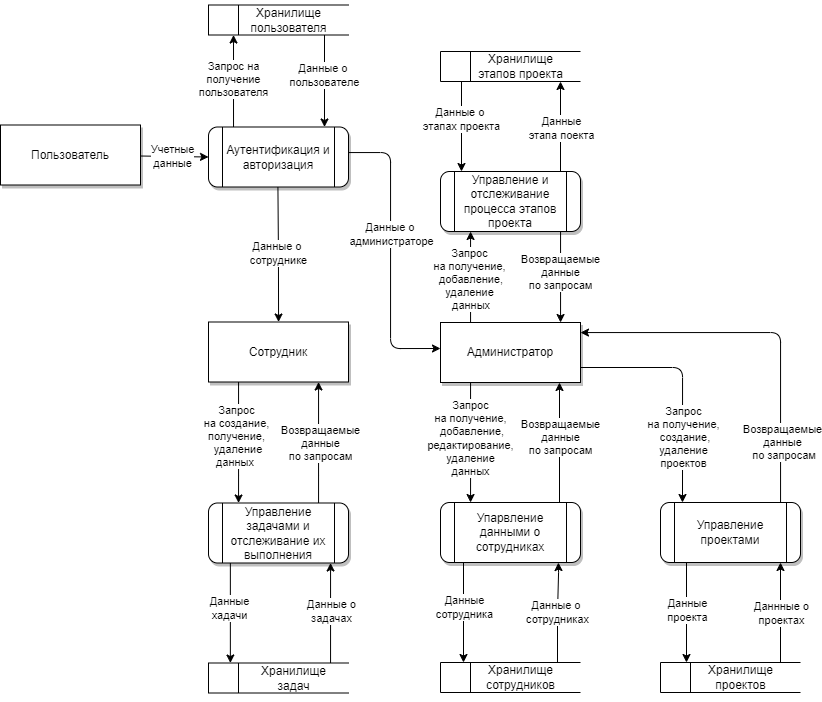

The diagram above was exported from draw.io. Its source (the exported page's mxGraphModel, read from the mxfile embedded in the PNG):
<mxGraphModel dx="1635" dy="1131" grid="1" gridSize="10" guides="1" tooltips="1" connect="1" arrows="1" fold="1" page="0" pageScale="1" pageWidth="827" pageHeight="1169" math="0" shadow="0">
  <root>
    <mxCell id="0" />
    <mxCell id="1" parent="0" />
    <mxCell id="2" style="edgeStyle=orthogonalEdgeStyle;rounded=0;orthogonalLoop=1;jettySize=auto;html=1;" edge="1" source="6" target="11" parent="1">
      <mxGeometry relative="1" as="geometry">
        <mxPoint x="168" y="530" as="sourcePoint" />
        <mxPoint x="168" y="640" as="targetPoint" />
        <Array as="points">
          <mxPoint x="170" y="580" />
          <mxPoint x="169" y="580" />
        </Array>
      </mxGeometry>
    </mxCell>
    <mxCell id="3" value="Запрос&lt;br&gt;на получение,&lt;br&gt;&amp;nbsp;добавление, &lt;br&gt;редактирование,&lt;br&gt;удаление &lt;br&gt;данных" style="edgeLabel;html=1;align=center;verticalAlign=middle;resizable=0;points=[];" vertex="1" connectable="0" parent="2">
      <mxGeometry x="0.0417" y="-1" relative="1" as="geometry">
        <mxPoint y="-7" as="offset" />
      </mxGeometry>
    </mxCell>
    <mxCell id="4" style="edgeStyle=orthogonalEdgeStyle;rounded=0;orthogonalLoop=1;jettySize=auto;html=1;" edge="1" source="6" target="49" parent="1">
      <mxGeometry relative="1" as="geometry">
        <Array as="points">
          <mxPoint x="170" y="400" />
          <mxPoint x="170" y="400" />
        </Array>
      </mxGeometry>
    </mxCell>
    <mxCell id="5" value="Запрос&lt;br style=&quot;border-color: var(--border-color);&quot;&gt;на получение,&lt;br style=&quot;border-color: var(--border-color);&quot;&gt;&amp;nbsp;добавление,&lt;br style=&quot;border-color: var(--border-color);&quot;&gt;удаление&lt;br&gt;&amp;nbsp;данных" style="edgeLabel;html=1;align=center;verticalAlign=middle;resizable=0;points=[];" vertex="1" connectable="0" parent="4">
      <mxGeometry x="-0.1452" y="2" relative="1" as="geometry">
        <mxPoint y="-5" as="offset" />
      </mxGeometry>
    </mxCell>
    <mxCell id="6" value="Администратор" style="rounded=0;whiteSpace=wrap;html=1;shadow=1;" vertex="1" parent="1">
      <mxGeometry x="140" y="460" width="140" height="60" as="geometry" />
    </mxCell>
    <mxCell id="7" style="edgeStyle=orthogonalEdgeStyle;rounded=0;orthogonalLoop=1;jettySize=auto;html=1;" edge="1" target="6" parent="1">
      <mxGeometry relative="1" as="geometry">
        <mxPoint x="259" y="640" as="sourcePoint" />
        <mxPoint x="259" y="530" as="targetPoint" />
        <Array as="points">
          <mxPoint x="260" y="640" />
        </Array>
      </mxGeometry>
    </mxCell>
    <mxCell id="8" value="Возвращаемые &lt;br&gt;данные &lt;br&gt;по запросам" style="edgeLabel;html=1;align=center;verticalAlign=middle;resizable=0;points=[];" vertex="1" connectable="0" parent="7">
      <mxGeometry x="0.097" relative="1" as="geometry">
        <mxPoint as="offset" />
      </mxGeometry>
    </mxCell>
    <mxCell id="9" style="edgeStyle=orthogonalEdgeStyle;rounded=0;orthogonalLoop=1;jettySize=auto;html=1;" edge="1" target="13" parent="1">
      <mxGeometry relative="1" as="geometry">
        <mxPoint x="163" y="780" as="targetPoint" />
        <mxPoint x="163" y="700" as="sourcePoint" />
        <Array as="points">
          <mxPoint x="164" y="700" />
        </Array>
      </mxGeometry>
    </mxCell>
    <mxCell id="10" value="Данные&lt;br&gt;сотрудника" style="edgeLabel;html=1;align=center;verticalAlign=middle;resizable=0;points=[];" vertex="1" connectable="0" parent="9">
      <mxGeometry x="-0.1056" relative="1" as="geometry">
        <mxPoint as="offset" />
      </mxGeometry>
    </mxCell>
    <mxCell id="11" value="Упарвление данными о сотрудниках" style="shape=process;whiteSpace=wrap;html=1;backgroundOutline=1;rounded=1;shadow=1;strokeWidth=1;glass=0;perimeterSpacing=0;gradientColor=none;" vertex="1" parent="1">
      <mxGeometry x="140" y="640" width="140" height="60" as="geometry" />
    </mxCell>
    <mxCell id="12" value="" style="group" vertex="1" connectable="0" parent="1">
      <mxGeometry x="140" y="800" width="160" height="35" as="geometry" />
    </mxCell>
    <mxCell id="13" value="" style="html=1;dashed=0;whiteSpace=wrap;shape=mxgraph.dfd.dataStoreID;align=left;spacingLeft=3;points=[[0,0],[0.5,0],[1,0],[0,0.5],[1,0.5],[0,1],[0.5,1],[1,1]];" vertex="1" parent="12">
      <mxGeometry width="140" height="30" as="geometry" />
    </mxCell>
    <mxCell id="14" value="Хранилище &lt;br&gt;сотрудников" style="text;html=1;align=center;verticalAlign=middle;resizable=0;points=[];autosize=1;strokeColor=none;fillColor=none;" vertex="1" parent="12">
      <mxGeometry x="35" y="-5" width="90" height="40" as="geometry" />
    </mxCell>
    <mxCell id="15" style="edgeStyle=orthogonalEdgeStyle;rounded=0;orthogonalLoop=1;jettySize=auto;html=1;entryX=0.842;entryY=1.001;entryDx=0;entryDy=0;entryPerimeter=0;" edge="1" source="13" target="11" parent="1">
      <mxGeometry relative="1" as="geometry">
        <mxPoint x="257" y="780" as="sourcePoint" />
        <mxPoint x="257" y="710" as="targetPoint" />
        <Array as="points">
          <mxPoint x="257" y="751" />
          <mxPoint x="258" y="751" />
          <mxPoint x="258" y="710" />
        </Array>
      </mxGeometry>
    </mxCell>
    <mxCell id="16" value="Данные о&amp;nbsp;&lt;br&gt;сотрудниках" style="edgeLabel;html=1;align=center;verticalAlign=middle;resizable=0;points=[];" vertex="1" connectable="0" parent="15">
      <mxGeometry x="0.1" y="1" relative="1" as="geometry">
        <mxPoint y="5" as="offset" />
      </mxGeometry>
    </mxCell>
    <mxCell id="17" style="edgeStyle=orthogonalEdgeStyle;rounded=1;orthogonalLoop=1;jettySize=auto;html=1;shadow=0;curved=0;" edge="1" source="21" target="6" parent="1">
      <mxGeometry relative="1" as="geometry">
        <mxPoint x="470" y="560" as="targetPoint" />
        <Array as="points">
          <mxPoint x="480" y="470" />
        </Array>
      </mxGeometry>
    </mxCell>
    <mxCell id="18" value="Возвращаемые &lt;br&gt;данные&lt;br&gt;&amp;nbsp;по запросам" style="edgeLabel;html=1;align=center;verticalAlign=middle;resizable=0;points=[];" vertex="1" connectable="0" parent="17">
      <mxGeometry x="-0.5816" y="-1" relative="1" as="geometry">
        <mxPoint y="17" as="offset" />
      </mxGeometry>
    </mxCell>
    <mxCell id="19" style="edgeStyle=orthogonalEdgeStyle;rounded=0;orthogonalLoop=1;jettySize=auto;html=1;" edge="1" target="25" parent="1">
      <mxGeometry relative="1" as="geometry">
        <mxPoint x="386" y="700" as="sourcePoint" />
        <mxPoint x="386" y="780" as="targetPoint" />
        <Array as="points">
          <mxPoint x="387" y="700" />
        </Array>
      </mxGeometry>
    </mxCell>
    <mxCell id="20" value="Данные&lt;br&gt;проекта" style="edgeLabel;html=1;align=center;verticalAlign=middle;resizable=0;points=[];" vertex="1" connectable="0" parent="19">
      <mxGeometry x="-0.3" relative="1" as="geometry">
        <mxPoint y="12" as="offset" />
      </mxGeometry>
    </mxCell>
    <mxCell id="21" value="Управление проектами" style="shape=process;whiteSpace=wrap;html=1;backgroundOutline=1;rounded=1;shadow=1;strokeWidth=1;glass=0;perimeterSpacing=0;gradientColor=none;" vertex="1" parent="1">
      <mxGeometry x="360" y="640" width="140" height="60" as="geometry" />
    </mxCell>
    <mxCell id="22" style="edgeStyle=orthogonalEdgeStyle;rounded=1;orthogonalLoop=1;jettySize=auto;html=1;curved=0;" edge="1" source="6" parent="1">
      <mxGeometry relative="1" as="geometry">
        <mxPoint x="272" y="505" as="sourcePoint" />
        <mxPoint x="382" y="640" as="targetPoint" />
        <Array as="points">
          <mxPoint x="382" y="505" />
        </Array>
      </mxGeometry>
    </mxCell>
    <mxCell id="23" value="Запрос&lt;br&gt;на&amp;nbsp;получение,&lt;br&gt;&amp;nbsp;создание,&lt;br&gt;удаление&lt;br&gt;проектов" style="edgeLabel;html=1;align=center;verticalAlign=middle;resizable=0;points=[];" vertex="1" connectable="0" parent="22">
      <mxGeometry x="0.4465" relative="1" as="geometry">
        <mxPoint as="offset" />
      </mxGeometry>
    </mxCell>
    <mxCell id="24" value="" style="group;shadow=1;" vertex="1" connectable="0" parent="1">
      <mxGeometry x="360" y="800" width="140" height="35" as="geometry" />
    </mxCell>
    <mxCell id="25" value="" style="html=1;dashed=0;whiteSpace=wrap;shape=mxgraph.dfd.dataStoreID;align=left;spacingLeft=3;points=[[0,0],[0.5,0],[1,0],[0,0.5],[1,0.5],[0,1],[0.5,1],[1,1]];" vertex="1" parent="24">
      <mxGeometry width="140" height="30" as="geometry" />
    </mxCell>
    <mxCell id="26" value="Хранилище &lt;br&gt;проектов" style="text;html=1;align=center;verticalAlign=middle;resizable=0;points=[];autosize=1;strokeColor=none;fillColor=none;" vertex="1" parent="24">
      <mxGeometry x="35" y="-5" width="90" height="40" as="geometry" />
    </mxCell>
    <mxCell id="27" style="edgeStyle=orthogonalEdgeStyle;rounded=0;orthogonalLoop=1;jettySize=auto;html=1;" edge="1" parent="1">
      <mxGeometry relative="1" as="geometry">
        <mxPoint x="480.0000000000002" y="799.9999999999998" as="sourcePoint" />
        <mxPoint x="480.0000000000002" y="700.0000000000002" as="targetPoint" />
        <Array as="points" />
      </mxGeometry>
    </mxCell>
    <mxCell id="28" value="Даннные о&lt;br&gt;проектах" style="edgeLabel;html=1;align=center;verticalAlign=middle;resizable=0;points=[];" vertex="1" connectable="0" parent="27">
      <mxGeometry x="-0.02" relative="1" as="geometry">
        <mxPoint as="offset" />
      </mxGeometry>
    </mxCell>
    <mxCell id="29" style="edgeStyle=orthogonalEdgeStyle;rounded=0;orthogonalLoop=1;jettySize=auto;html=1;" edge="1" source="33" target="36" parent="1">
      <mxGeometry relative="1" as="geometry">
        <Array as="points">
          <mxPoint x="18" y="612.5" />
          <mxPoint x="18" y="612.5" />
        </Array>
      </mxGeometry>
    </mxCell>
    <mxCell id="30" value="Возвращаемые &lt;br&gt;данные &lt;br&gt;по запросам" style="edgeLabel;html=1;align=center;verticalAlign=middle;resizable=0;points=[];" vertex="1" connectable="0" parent="29">
      <mxGeometry x="-0.0087" y="-1" relative="1" as="geometry">
        <mxPoint as="offset" />
      </mxGeometry>
    </mxCell>
    <mxCell id="31" style="edgeStyle=orthogonalEdgeStyle;rounded=0;orthogonalLoop=1;jettySize=auto;html=1;" edge="1" parent="1">
      <mxGeometry relative="1" as="geometry">
        <mxPoint x="-70.14" y="700.5" as="sourcePoint" />
        <mxPoint x="-70.14" y="800.5" as="targetPoint" />
        <Array as="points" />
      </mxGeometry>
    </mxCell>
    <mxCell id="32" value="Данные&lt;br&gt;хадачи" style="edgeLabel;html=1;align=center;verticalAlign=middle;resizable=0;points=[];" vertex="1" connectable="0" parent="31">
      <mxGeometry x="-0.2913" y="-1" relative="1" as="geometry">
        <mxPoint y="10" as="offset" />
      </mxGeometry>
    </mxCell>
    <mxCell id="33" value="Управление задачами и отслеживание их выполнения" style="shape=process;whiteSpace=wrap;html=1;backgroundOutline=1;rounded=1;shadow=1;strokeWidth=1;glass=0;perimeterSpacing=0;gradientColor=none;" vertex="1" parent="1">
      <mxGeometry x="-92" y="640.5" width="140" height="60" as="geometry" />
    </mxCell>
    <mxCell id="34" style="edgeStyle=orthogonalEdgeStyle;rounded=0;orthogonalLoop=1;jettySize=auto;html=1;" edge="1" source="36" target="33" parent="1">
      <mxGeometry relative="1" as="geometry">
        <Array as="points">
          <mxPoint x="-62" y="612.5" />
          <mxPoint x="-62" y="612.5" />
        </Array>
      </mxGeometry>
    </mxCell>
    <mxCell id="35" value="Запрос&lt;br&gt;на создание,&lt;br&gt;&lt;div&gt;получение,&lt;/div&gt;&lt;div&gt;&amp;nbsp;удаление&lt;/div&gt;&lt;div&gt;данных&amp;nbsp;&lt;/div&gt;" style="edgeLabel;html=1;align=center;verticalAlign=middle;resizable=0;points=[];" vertex="1" connectable="0" parent="34">
      <mxGeometry x="-0.287" y="-3" relative="1" as="geometry">
        <mxPoint y="10" as="offset" />
      </mxGeometry>
    </mxCell>
    <mxCell id="36" value="Сотрудник" style="rounded=0;whiteSpace=wrap;html=1;shadow=1;" vertex="1" parent="1">
      <mxGeometry x="-92" y="459.5" width="140" height="60" as="geometry" />
    </mxCell>
    <mxCell id="37" value="" style="group" vertex="1" connectable="0" parent="1">
      <mxGeometry x="-92" y="800.5" width="140" height="35" as="geometry" />
    </mxCell>
    <mxCell id="38" value="" style="html=1;dashed=0;whiteSpace=wrap;shape=mxgraph.dfd.dataStoreID;align=left;spacingLeft=3;points=[[0,0],[0.5,0],[1,0],[0,0.5],[1,0.5],[0,1],[0.5,1],[1,1]];" vertex="1" parent="37">
      <mxGeometry width="140" height="30" as="geometry" />
    </mxCell>
    <mxCell id="39" value="Хранилище &lt;br&gt;задач" style="text;html=1;align=center;verticalAlign=middle;resizable=0;points=[];autosize=1;strokeColor=none;fillColor=none;" vertex="1" parent="37">
      <mxGeometry x="40" y="-5" width="90" height="40" as="geometry" />
    </mxCell>
    <mxCell id="40" style="edgeStyle=orthogonalEdgeStyle;rounded=0;orthogonalLoop=1;jettySize=auto;html=1;" edge="1" source="38" target="33" parent="1">
      <mxGeometry relative="1" as="geometry">
        <mxPoint x="28" y="802.5" as="sourcePoint" />
        <mxPoint x="27.95652173913072" y="702.5" as="targetPoint" />
        <Array as="points">
          <mxPoint x="30" y="750" />
          <mxPoint x="30" y="750" />
        </Array>
      </mxGeometry>
    </mxCell>
    <mxCell id="41" value="Данные о&lt;br&gt;задачах" style="edgeLabel;html=1;align=center;verticalAlign=middle;resizable=0;points=[];" vertex="1" connectable="0" parent="40">
      <mxGeometry x="0.0435" relative="1" as="geometry">
        <mxPoint as="offset" />
      </mxGeometry>
    </mxCell>
    <mxCell id="42" value="" style="group;shadow=1;" vertex="1" connectable="0" parent="1">
      <mxGeometry x="140" y="189" width="140" height="35" as="geometry" />
    </mxCell>
    <mxCell id="43" value="" style="html=1;dashed=0;whiteSpace=wrap;shape=mxgraph.dfd.dataStoreID;align=left;spacingLeft=3;points=[[0,0],[0.5,0],[1,0],[0,0.5],[1,0.5],[0,1],[0.5,1],[1,1]];" vertex="1" parent="42">
      <mxGeometry width="140" height="30" as="geometry" />
    </mxCell>
    <mxCell id="44" value="Хранилище&lt;br&gt;этапов проекта" style="text;html=1;align=center;verticalAlign=middle;resizable=0;points=[];autosize=1;strokeColor=none;fillColor=none;" vertex="1" parent="42">
      <mxGeometry x="25" y="-5" width="110" height="40" as="geometry" />
    </mxCell>
    <mxCell id="45" style="edgeStyle=orthogonalEdgeStyle;rounded=0;orthogonalLoop=1;jettySize=auto;html=1;" edge="1" source="49" target="6" parent="1">
      <mxGeometry relative="1" as="geometry">
        <Array as="points">
          <mxPoint x="260" y="400" />
          <mxPoint x="260" y="400" />
        </Array>
      </mxGeometry>
    </mxCell>
    <mxCell id="46" value="Возвращаемые&lt;br style=&quot;border-color: var(--border-color);&quot;&gt;данные&lt;br style=&quot;border-color: var(--border-color);&quot;&gt;по запросам" style="edgeLabel;html=1;align=center;verticalAlign=middle;resizable=0;points=[];" vertex="1" connectable="0" parent="45">
      <mxGeometry x="-0.1195" y="-1" relative="1" as="geometry">
        <mxPoint as="offset" />
      </mxGeometry>
    </mxCell>
    <mxCell id="47" style="edgeStyle=orthogonalEdgeStyle;rounded=0;orthogonalLoop=1;jettySize=auto;html=1;" edge="1" parent="1">
      <mxGeometry relative="1" as="geometry">
        <Array as="points" />
        <mxPoint x="260" y="309" as="sourcePoint" />
        <mxPoint x="260" y="219" as="targetPoint" />
      </mxGeometry>
    </mxCell>
    <mxCell id="48" value="Данные&lt;br&gt;этапа поекта" style="edgeLabel;html=1;align=center;verticalAlign=middle;resizable=0;points=[];" vertex="1" connectable="0" parent="47">
      <mxGeometry x="0.0022" relative="1" as="geometry">
        <mxPoint y="1" as="offset" />
      </mxGeometry>
    </mxCell>
    <mxCell id="49" value="Управление и отслеживание процесса этапов проекта" style="shape=process;whiteSpace=wrap;html=1;backgroundOutline=1;rounded=1;shadow=1;strokeWidth=1;glass=0;perimeterSpacing=0;gradientColor=none;" vertex="1" parent="1">
      <mxGeometry x="140" y="309" width="140" height="60" as="geometry" />
    </mxCell>
    <mxCell id="50" style="edgeStyle=orthogonalEdgeStyle;rounded=0;orthogonalLoop=1;jettySize=auto;html=1;" edge="1" parent="1">
      <mxGeometry relative="1" as="geometry">
        <mxPoint x="161" y="219" as="sourcePoint" />
        <mxPoint x="161" y="309" as="targetPoint" />
        <Array as="points">
          <mxPoint x="161" y="260" />
          <mxPoint x="161" y="260" />
        </Array>
      </mxGeometry>
    </mxCell>
    <mxCell id="51" value="Данные о&amp;nbsp;&lt;br&gt;этапах проекта" style="edgeLabel;html=1;align=center;verticalAlign=middle;resizable=0;points=[];" vertex="1" connectable="0" parent="50">
      <mxGeometry x="-0.1567" y="-1" relative="1" as="geometry">
        <mxPoint as="offset" />
      </mxGeometry>
    </mxCell>
    <mxCell id="52" style="edgeStyle=orthogonalEdgeStyle;rounded=0;orthogonalLoop=1;jettySize=auto;html=1;" edge="1" target="36" parent="1">
      <mxGeometry relative="1" as="geometry">
        <mxPoint x="-22.587368421052716" y="322.5" as="sourcePoint" />
        <mxPoint x="-22.587368421052716" y="462.5" as="targetPoint" />
        <Array as="points" />
      </mxGeometry>
    </mxCell>
    <mxCell id="53" value="Данные о&amp;nbsp;&lt;br&gt;сотруднике" style="edgeLabel;html=1;align=center;verticalAlign=middle;resizable=0;points=[];" vertex="1" connectable="0" parent="52">
      <mxGeometry x="-0.0301" y="-1" relative="1" as="geometry">
        <mxPoint y="1" as="offset" />
      </mxGeometry>
    </mxCell>
    <mxCell id="54" style="edgeStyle=orthogonalEdgeStyle;rounded=1;orthogonalLoop=1;jettySize=auto;html=1;curved=0;" edge="1" source="61" parent="1">
      <mxGeometry relative="1" as="geometry">
        <mxPoint x="-40" y="306" as="sourcePoint" />
        <mxPoint x="140" y="486" as="targetPoint" />
        <Array as="points">
          <mxPoint x="90" y="290" />
          <mxPoint x="90" y="486" />
        </Array>
      </mxGeometry>
    </mxCell>
    <mxCell id="55" value="Данные о&amp;nbsp;&lt;br&gt;администраторе" style="edgeLabel;html=1;align=center;verticalAlign=middle;resizable=0;points=[];" vertex="1" connectable="0" parent="54">
      <mxGeometry x="-0.1721" y="-2" relative="1" as="geometry">
        <mxPoint x="2" y="5" as="offset" />
      </mxGeometry>
    </mxCell>
    <mxCell id="56" value="" style="group" vertex="1" connectable="0" parent="1">
      <mxGeometry x="-92" y="142.5" width="140" height="35" as="geometry" />
    </mxCell>
    <mxCell id="57" value="" style="html=1;dashed=0;whiteSpace=wrap;shape=mxgraph.dfd.dataStoreID;align=left;spacingLeft=3;points=[[0,0],[0.5,0],[1,0],[0,0.5],[1,0.5],[0,1],[0.5,1],[1,1]];" vertex="1" parent="56">
      <mxGeometry width="140" height="30" as="geometry" />
    </mxCell>
    <mxCell id="58" value="Хранилище&lt;br&gt;пользователя" style="text;html=1;align=center;verticalAlign=middle;resizable=0;points=[];autosize=1;strokeColor=none;fillColor=none;" vertex="1" parent="56">
      <mxGeometry x="30" y="-5" width="100" height="40" as="geometry" />
    </mxCell>
    <mxCell id="59" style="edgeStyle=orthogonalEdgeStyle;rounded=0;orthogonalLoop=1;jettySize=auto;html=1;" edge="1" parent="1">
      <mxGeometry relative="1" as="geometry">
        <mxPoint x="-66.97142857142865" y="264.5" as="sourcePoint" />
        <mxPoint x="-66.97142857142865" y="172.5" as="targetPoint" />
        <Array as="points">
          <mxPoint x="-67" y="220" />
          <mxPoint x="-67" y="220" />
        </Array>
      </mxGeometry>
    </mxCell>
    <mxCell id="60" value="Запрос на &lt;br&gt;получение&lt;br&gt;пользователя" style="edgeLabel;html=1;align=center;verticalAlign=middle;resizable=0;points=[];" vertex="1" connectable="0" parent="59">
      <mxGeometry x="0.036" y="1" relative="1" as="geometry">
        <mxPoint as="offset" />
      </mxGeometry>
    </mxCell>
    <mxCell id="61" value="Аутентификация и авторизация" style="shape=process;whiteSpace=wrap;html=1;backgroundOutline=1;rounded=1;shadow=1;strokeWidth=1;glass=0;perimeterSpacing=0;gradientColor=none;" vertex="1" parent="1">
      <mxGeometry x="-92" y="264.5" width="140" height="60" as="geometry" />
    </mxCell>
    <mxCell id="62" style="edgeStyle=orthogonalEdgeStyle;rounded=0;orthogonalLoop=1;jettySize=auto;html=1;" edge="1" target="61" parent="1">
      <mxGeometry relative="1" as="geometry">
        <mxPoint x="24" y="172.5" as="sourcePoint" />
        <mxPoint x="24" y="262.5" as="targetPoint" />
        <Array as="points">
          <mxPoint x="25" y="173" />
        </Array>
      </mxGeometry>
    </mxCell>
    <mxCell id="63" value="Данные о&amp;nbsp;&lt;br&gt;пользователе" style="edgeLabel;html=1;align=center;verticalAlign=middle;resizable=0;points=[];" vertex="1" connectable="0" parent="62">
      <mxGeometry x="-0.1206" y="-1" relative="1" as="geometry">
        <mxPoint as="offset" />
      </mxGeometry>
    </mxCell>
    <mxCell id="64" value="" style="endArrow=classic;html=1;rounded=0;entryX=0;entryY=0.5;entryDx=0;entryDy=0;" edge="1" source="66" target="61" parent="1">
      <mxGeometry width="50" height="50" relative="1" as="geometry">
        <mxPoint x="-192" y="292.5" as="sourcePoint" />
        <mxPoint x="-92" y="322.5" as="targetPoint" />
      </mxGeometry>
    </mxCell>
    <mxCell id="65" value="Учетные &lt;br&gt;данные" style="edgeLabel;html=1;align=center;verticalAlign=middle;resizable=0;points=[];" vertex="1" connectable="0" parent="64">
      <mxGeometry x="-0.2756" y="-2" relative="1" as="geometry">
        <mxPoint x="7" y="-2" as="offset" />
      </mxGeometry>
    </mxCell>
    <mxCell id="66" value="Пользователь" style="rounded=0;whiteSpace=wrap;html=1;shadow=1;" vertex="1" parent="1">
      <mxGeometry x="-300" y="262.5" width="140" height="60" as="geometry" />
    </mxCell>
  </root>
</mxGraphModel>